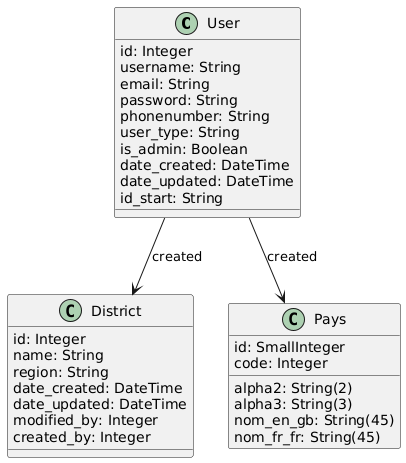

The diagram above was rendered by PlantUML. Its source (embedded in the PNG):
@startuml
class User {
    id: Integer
    username: String
    email: String
    password: String
    phonenumber: String
    user_type: String
    is_admin: Boolean
    date_created: DateTime
    date_updated: DateTime
    id_start: String
}
class District {
    id: Integer
    name: String
    region: String
    date_created: DateTime
    date_updated: DateTime
    modified_by: Integer
    created_by: Integer
}
class Pays {
    id: SmallInteger
    code: Integer
    alpha2: String(2)
    alpha3: String(3)
    nom_en_gb: String(45)
    nom_fr_fr: String(45)
}
User --> District : created
User --> Pays : created
@enduml